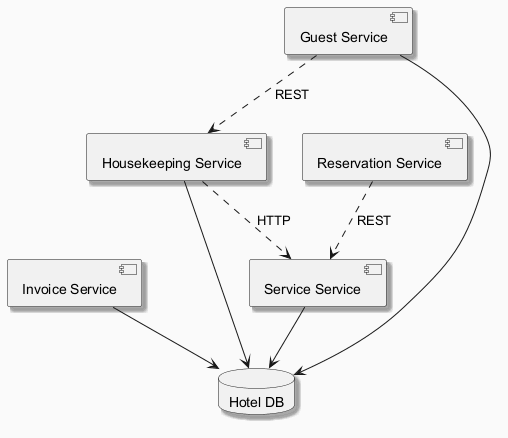

The diagram above was rendered by PlantUML. Its source (embedded in the PNG):
@startuml
skinparam backgroundColor #FAFAFA
skinparam classBackgroundColor #FFF3E0
skinparam classBorderColor #E65100
skinparam shadowing true
component "Housekeeping Service" as C_HousekeepingService
component "Invoice Service" as C_InvoiceService
component "Guest Service" as C_GuestService
component "Reservation Service" as C_ReservationService
component "Service Service" as C_ServiceService
database "Hotel DB" as DB_hotel
C_HousekeepingService --> DB_hotel
C_InvoiceService --> DB_hotel
C_GuestService --> DB_hotel
C_ServiceService --> DB_hotel
C_GuestService ..> C_HousekeepingService : REST
C_ReservationService ..> C_ServiceService : REST
C_HousekeepingService ..> C_ServiceService : HTTP
@enduml